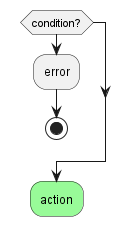

The diagram above was rendered by PlantUML. Its source (embedded in the PNG):
@startuml
if (condition?) then
  :error;
  stop
endif
#palegreen:action;
@enduml